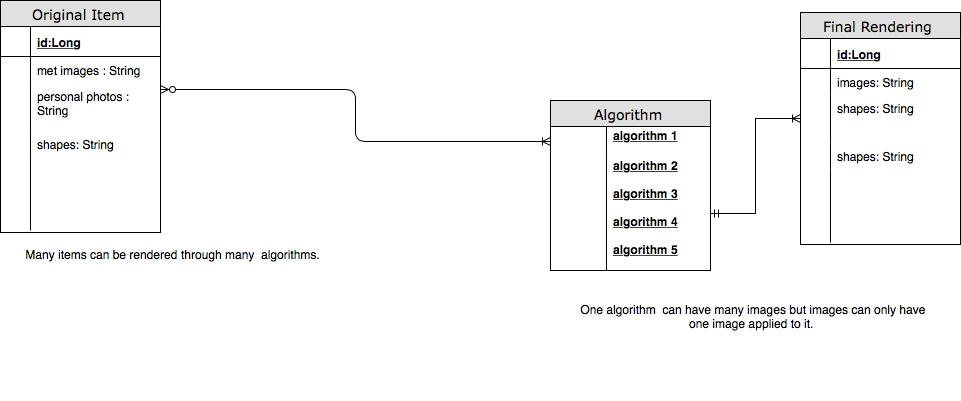

The diagram above was exported from draw.io. Its source (the exported page's mxGraphModel, read from the mxfile embedded in the PNG):
<mxGraphModel dx="1387" dy="866" grid="1" gridSize="10" guides="1" tooltips="1" connect="1" arrows="1" fold="1" page="1" pageScale="1" pageWidth="1100" pageHeight="850" background="#ffffff" math="0" shadow="0">
  <root>
    <mxCell id="0" />
    <mxCell id="1" parent="0" />
    <mxCell id="2e49270ec7c68f3f-19" value="Original Item" style="swimlane;html=1;fontStyle=0;childLayout=stackLayout;horizontal=1;startSize=26;fillColor=#e0e0e0;horizontalStack=0;resizeParent=1;resizeLast=0;collapsible=1;marginBottom=0;swimlaneFillColor=#ffffff;align=center;rounded=0;shadow=0;comic=0;labelBackgroundColor=none;strokeColor=#000000;strokeWidth=1;fontFamily=Verdana;fontSize=14;fontColor=#000000;" parent="1" vertex="1">
      <mxGeometry x="90" y="170" width="160" height="232" as="geometry" />
    </mxCell>
    <mxCell id="2e49270ec7c68f3f-20" value="id:Long" style="shape=partialRectangle;top=0;left=0;right=0;bottom=1;html=1;align=left;verticalAlign=middle;fillColor=none;spacingLeft=34;spacingRight=4;whiteSpace=wrap;overflow=hidden;rotatable=0;points=[[0,0.5],[1,0.5]];portConstraint=eastwest;dropTarget=0;fontStyle=5;" parent="2e49270ec7c68f3f-19" vertex="1">
      <mxGeometry y="26" width="160" height="30" as="geometry" />
    </mxCell>
    <mxCell id="2e49270ec7c68f3f-21" value="" style="shape=partialRectangle;top=0;left=0;bottom=0;html=1;fillColor=none;align=left;verticalAlign=middle;spacingLeft=4;spacingRight=4;whiteSpace=wrap;overflow=hidden;rotatable=0;points=[];portConstraint=eastwest;part=1;" parent="2e49270ec7c68f3f-20" vertex="1" connectable="0">
      <mxGeometry width="30" height="30" as="geometry" />
    </mxCell>
    <mxCell id="2e49270ec7c68f3f-22" value="met images : String" style="shape=partialRectangle;top=0;left=0;right=0;bottom=0;html=1;align=left;verticalAlign=top;fillColor=none;spacingLeft=34;spacingRight=4;whiteSpace=wrap;overflow=hidden;rotatable=0;points=[[0,0.5],[1,0.5]];portConstraint=eastwest;dropTarget=0;" parent="2e49270ec7c68f3f-19" vertex="1">
      <mxGeometry y="56" width="160" height="26" as="geometry" />
    </mxCell>
    <mxCell id="2e49270ec7c68f3f-23" value="" style="shape=partialRectangle;top=0;left=0;bottom=0;html=1;fillColor=none;align=left;verticalAlign=top;spacingLeft=4;spacingRight=4;whiteSpace=wrap;overflow=hidden;rotatable=0;points=[];portConstraint=eastwest;part=1;" parent="2e49270ec7c68f3f-22" vertex="1" connectable="0">
      <mxGeometry width="30" height="26" as="geometry" />
    </mxCell>
    <mxCell id="2e49270ec7c68f3f-24" value="personal photos : String" style="shape=partialRectangle;top=0;left=0;right=0;bottom=0;html=1;align=left;verticalAlign=top;fillColor=none;spacingLeft=34;spacingRight=4;whiteSpace=wrap;overflow=hidden;rotatable=0;points=[[0,0.5],[1,0.5]];portConstraint=eastwest;dropTarget=0;" parent="2e49270ec7c68f3f-19" vertex="1">
      <mxGeometry y="82" width="160" height="48" as="geometry" />
    </mxCell>
    <mxCell id="2e49270ec7c68f3f-25" value="" style="shape=partialRectangle;top=0;left=0;bottom=0;html=1;fillColor=none;align=left;verticalAlign=top;spacingLeft=4;spacingRight=4;whiteSpace=wrap;overflow=hidden;rotatable=0;points=[];portConstraint=eastwest;part=1;" parent="2e49270ec7c68f3f-24" vertex="1" connectable="0">
      <mxGeometry width="30" height="48" as="geometry" />
    </mxCell>
    <mxCell id="2e49270ec7c68f3f-26" value="shapes: String" style="shape=partialRectangle;top=0;left=0;right=0;bottom=0;html=1;align=left;verticalAlign=top;fillColor=none;spacingLeft=34;spacingRight=4;whiteSpace=wrap;overflow=hidden;rotatable=0;points=[[0,0.5],[1,0.5]];portConstraint=eastwest;dropTarget=0;" parent="2e49270ec7c68f3f-19" vertex="1">
      <mxGeometry y="130" width="160" height="26" as="geometry" />
    </mxCell>
    <mxCell id="2e49270ec7c68f3f-27" value="" style="shape=partialRectangle;top=0;left=0;bottom=0;html=1;fillColor=none;align=left;verticalAlign=top;spacingLeft=4;spacingRight=4;whiteSpace=wrap;overflow=hidden;rotatable=0;points=[];portConstraint=eastwest;part=1;" parent="2e49270ec7c68f3f-26" vertex="1" connectable="0">
      <mxGeometry width="30" height="26" as="geometry" />
    </mxCell>
    <mxCell id="2e49270ec7c68f3f-28" value="" style="shape=partialRectangle;top=0;left=0;right=0;bottom=0;html=1;align=left;verticalAlign=top;fillColor=none;spacingLeft=34;spacingRight=4;whiteSpace=wrap;overflow=hidden;rotatable=0;points=[[0,0.5],[1,0.5]];portConstraint=eastwest;dropTarget=0;" parent="2e49270ec7c68f3f-19" vertex="1">
      <mxGeometry y="156" width="160" height="74" as="geometry" />
    </mxCell>
    <mxCell id="2e49270ec7c68f3f-29" value="" style="shape=partialRectangle;top=0;left=0;bottom=0;html=1;fillColor=none;align=left;verticalAlign=top;spacingLeft=4;spacingRight=4;whiteSpace=wrap;overflow=hidden;rotatable=0;points=[];portConstraint=eastwest;part=1;" parent="2e49270ec7c68f3f-28" vertex="1" connectable="0">
      <mxGeometry width="30" height="74" as="geometry" />
    </mxCell>
    <mxCell id="2e49270ec7c68f3f-48" value="Algorithm" style="swimlane;html=1;fontStyle=0;childLayout=stackLayout;horizontal=1;startSize=26;fillColor=#e0e0e0;horizontalStack=0;resizeParent=1;resizeLast=0;collapsible=1;marginBottom=0;swimlaneFillColor=#ffffff;align=center;rounded=0;shadow=0;comic=0;labelBackgroundColor=none;strokeColor=#000000;strokeWidth=1;fontFamily=Verdana;fontSize=14;fontColor=#000000;" parent="1" vertex="1">
      <mxGeometry x="640" y="270" width="160" height="170" as="geometry" />
    </mxCell>
    <mxCell id="2e49270ec7c68f3f-49" value="algorithm 1&lt;br&gt;&lt;br&gt;" style="shape=partialRectangle;top=0;left=0;right=0;bottom=0;html=1;align=left;verticalAlign=middle;fillColor=none;spacingLeft=60;spacingRight=4;whiteSpace=wrap;overflow=hidden;rotatable=0;points=[[0,0.5],[1,0.5]];portConstraint=eastwest;dropTarget=0;fontStyle=5;" parent="2e49270ec7c68f3f-48" vertex="1">
      <mxGeometry y="26" width="160" height="30" as="geometry" />
    </mxCell>
    <mxCell id="2e49270ec7c68f3f-50" value="" style="shape=partialRectangle;fontStyle=1;top=0;left=0;bottom=0;html=1;fillColor=none;align=left;verticalAlign=middle;spacingLeft=4;spacingRight=4;whiteSpace=wrap;overflow=hidden;rotatable=0;points=[];portConstraint=eastwest;part=1;" parent="2e49270ec7c68f3f-49" vertex="1" connectable="0">
      <mxGeometry width="56" height="30" as="geometry" />
    </mxCell>
    <mxCell id="2e49270ec7c68f3f-51" value="&lt;span&gt;algorithm 2&lt;br&gt;&lt;br&gt;algorithm 3&lt;br&gt;&lt;br&gt;algorithm 4&lt;br&gt;&lt;br&gt;algorithm 5&lt;br&gt;&lt;br&gt;algorithm 6&lt;br&gt;&lt;/span&gt;" style="shape=partialRectangle;top=0;left=0;right=0;bottom=1;html=1;align=left;verticalAlign=middle;fillColor=none;spacingLeft=60;spacingRight=4;whiteSpace=wrap;overflow=hidden;rotatable=0;points=[[0,0.5],[1,0.5]];portConstraint=eastwest;dropTarget=0;fontStyle=5;" parent="2e49270ec7c68f3f-48" vertex="1">
      <mxGeometry y="56" width="160" height="114" as="geometry" />
    </mxCell>
    <mxCell id="2e49270ec7c68f3f-52" value="" style="shape=partialRectangle;fontStyle=1;top=0;left=0;bottom=0;html=1;fillColor=none;align=left;verticalAlign=middle;spacingLeft=4;spacingRight=4;whiteSpace=wrap;overflow=hidden;rotatable=0;points=[];portConstraint=eastwest;part=1;" parent="2e49270ec7c68f3f-51" vertex="1" connectable="0">
      <mxGeometry width="56" height="114.00000000000001" as="geometry" />
    </mxCell>
    <mxCell id="2e49270ec7c68f3f-56" value="" style="edgeStyle=orthogonalEdgeStyle;html=1;endArrow=ERzeroToMany;endFill=1;startArrow=ERoneToMany;labelBackgroundColor=none;fontFamily=Verdana;fontSize=14;entryX=1;entryY=0.154;exitX=0;exitY=0.5;entryDx=0;entryDy=0;entryPerimeter=0;startFill=0;" parent="1" source="2e49270ec7c68f3f-49" target="2e49270ec7c68f3f-24" edge="1">
      <mxGeometry width="100" height="100" relative="1" as="geometry">
        <mxPoint x="120" y="650" as="sourcePoint" />
        <mxPoint x="220" y="550" as="targetPoint" />
      </mxGeometry>
    </mxCell>
    <mxCell id="HS6NfVFAG5GIIpLbdvMb-11" value="Final Rendering" style="swimlane;html=1;fontStyle=0;childLayout=stackLayout;horizontal=1;startSize=26;fillColor=#e0e0e0;horizontalStack=0;resizeParent=1;resizeLast=0;collapsible=1;marginBottom=0;swimlaneFillColor=#ffffff;align=center;rounded=0;shadow=0;comic=0;labelBackgroundColor=none;strokeColor=#000000;strokeWidth=1;fontFamily=Verdana;fontSize=14;fontColor=#000000;" vertex="1" parent="1">
      <mxGeometry x="890" y="182" width="160" height="232" as="geometry" />
    </mxCell>
    <mxCell id="HS6NfVFAG5GIIpLbdvMb-12" value="id:Long" style="shape=partialRectangle;top=0;left=0;right=0;bottom=1;html=1;align=left;verticalAlign=middle;fillColor=none;spacingLeft=34;spacingRight=4;whiteSpace=wrap;overflow=hidden;rotatable=0;points=[[0,0.5],[1,0.5]];portConstraint=eastwest;dropTarget=0;fontStyle=5;" vertex="1" parent="HS6NfVFAG5GIIpLbdvMb-11">
      <mxGeometry y="26" width="160" height="30" as="geometry" />
    </mxCell>
    <mxCell id="HS6NfVFAG5GIIpLbdvMb-13" value="" style="shape=partialRectangle;top=0;left=0;bottom=0;html=1;fillColor=none;align=left;verticalAlign=middle;spacingLeft=4;spacingRight=4;whiteSpace=wrap;overflow=hidden;rotatable=0;points=[];portConstraint=eastwest;part=1;" vertex="1" connectable="0" parent="HS6NfVFAG5GIIpLbdvMb-12">
      <mxGeometry width="30" height="30" as="geometry" />
    </mxCell>
    <mxCell id="HS6NfVFAG5GIIpLbdvMb-14" value="images: String" style="shape=partialRectangle;top=0;left=0;right=0;bottom=0;html=1;align=left;verticalAlign=top;fillColor=none;spacingLeft=34;spacingRight=4;whiteSpace=wrap;overflow=hidden;rotatable=0;points=[[0,0.5],[1,0.5]];portConstraint=eastwest;dropTarget=0;" vertex="1" parent="HS6NfVFAG5GIIpLbdvMb-11">
      <mxGeometry y="56" width="160" height="26" as="geometry" />
    </mxCell>
    <mxCell id="HS6NfVFAG5GIIpLbdvMb-15" value="" style="shape=partialRectangle;top=0;left=0;bottom=0;html=1;fillColor=none;align=left;verticalAlign=top;spacingLeft=4;spacingRight=4;whiteSpace=wrap;overflow=hidden;rotatable=0;points=[];portConstraint=eastwest;part=1;" vertex="1" connectable="0" parent="HS6NfVFAG5GIIpLbdvMb-14">
      <mxGeometry width="30" height="26" as="geometry" />
    </mxCell>
    <mxCell id="HS6NfVFAG5GIIpLbdvMb-16" value="shapes: String" style="shape=partialRectangle;top=0;left=0;right=0;bottom=0;html=1;align=left;verticalAlign=top;fillColor=none;spacingLeft=34;spacingRight=4;whiteSpace=wrap;overflow=hidden;rotatable=0;points=[[0,0.5],[1,0.5]];portConstraint=eastwest;dropTarget=0;" vertex="1" parent="HS6NfVFAG5GIIpLbdvMb-11">
      <mxGeometry y="82" width="160" height="48" as="geometry" />
    </mxCell>
    <mxCell id="HS6NfVFAG5GIIpLbdvMb-17" value="" style="shape=partialRectangle;top=0;left=0;bottom=0;html=1;fillColor=none;align=left;verticalAlign=top;spacingLeft=4;spacingRight=4;whiteSpace=wrap;overflow=hidden;rotatable=0;points=[];portConstraint=eastwest;part=1;" vertex="1" connectable="0" parent="HS6NfVFAG5GIIpLbdvMb-16">
      <mxGeometry width="30" height="48" as="geometry" />
    </mxCell>
    <mxCell id="HS6NfVFAG5GIIpLbdvMb-18" value="shapes: String" style="shape=partialRectangle;top=0;left=0;right=0;bottom=0;html=1;align=left;verticalAlign=top;fillColor=none;spacingLeft=34;spacingRight=4;whiteSpace=wrap;overflow=hidden;rotatable=0;points=[[0,0.5],[1,0.5]];portConstraint=eastwest;dropTarget=0;" vertex="1" parent="HS6NfVFAG5GIIpLbdvMb-11">
      <mxGeometry y="130" width="160" height="26" as="geometry" />
    </mxCell>
    <mxCell id="HS6NfVFAG5GIIpLbdvMb-19" value="" style="shape=partialRectangle;top=0;left=0;bottom=0;html=1;fillColor=none;align=left;verticalAlign=top;spacingLeft=4;spacingRight=4;whiteSpace=wrap;overflow=hidden;rotatable=0;points=[];portConstraint=eastwest;part=1;" vertex="1" connectable="0" parent="HS6NfVFAG5GIIpLbdvMb-18">
      <mxGeometry width="30" height="26" as="geometry" />
    </mxCell>
    <mxCell id="HS6NfVFAG5GIIpLbdvMb-20" value="" style="shape=partialRectangle;top=0;left=0;right=0;bottom=0;html=1;align=left;verticalAlign=top;fillColor=none;spacingLeft=34;spacingRight=4;whiteSpace=wrap;overflow=hidden;rotatable=0;points=[[0,0.5],[1,0.5]];portConstraint=eastwest;dropTarget=0;" vertex="1" parent="HS6NfVFAG5GIIpLbdvMb-11">
      <mxGeometry y="156" width="160" height="74" as="geometry" />
    </mxCell>
    <mxCell id="HS6NfVFAG5GIIpLbdvMb-21" value="" style="shape=partialRectangle;top=0;left=0;bottom=0;html=1;fillColor=none;align=left;verticalAlign=top;spacingLeft=4;spacingRight=4;whiteSpace=wrap;overflow=hidden;rotatable=0;points=[];portConstraint=eastwest;part=1;" vertex="1" connectable="0" parent="HS6NfVFAG5GIIpLbdvMb-20">
      <mxGeometry width="30" height="74" as="geometry" />
    </mxCell>
    <mxCell id="HS6NfVFAG5GIIpLbdvMb-22" style="rounded=0;orthogonalLoop=1;jettySize=auto;html=1;exitX=1;exitY=0.5;exitDx=0;exitDy=0;entryX=0;entryY=0.5;entryDx=0;entryDy=0;edgeStyle=orthogonalEdgeStyle;endArrow=ERoneToMany;endFill=0;startArrow=ERmandOne;startFill=0;" edge="1" parent="1" source="2e49270ec7c68f3f-51" target="HS6NfVFAG5GIIpLbdvMb-16">
      <mxGeometry relative="1" as="geometry" />
    </mxCell>
    <mxCell id="HS6NfVFAG5GIIpLbdvMb-23" value="Many items can be rendered through many &amp;nbsp;algorithms. &amp;nbsp;" style="text;html=1;strokeColor=none;fillColor=none;align=center;verticalAlign=middle;whiteSpace=wrap;rounded=0;" vertex="1" parent="1">
      <mxGeometry x="90" y="338" width="350" height="170" as="geometry" />
    </mxCell>
    <mxCell id="HS6NfVFAG5GIIpLbdvMb-24" value="One algorithm &amp;nbsp;can have many images but images can only have one image applied to it.&amp;nbsp;" style="text;html=1;strokeColor=none;fillColor=none;align=center;verticalAlign=middle;whiteSpace=wrap;rounded=0;" vertex="1" parent="1">
      <mxGeometry x="668" y="400" width="350" height="170" as="geometry" />
    </mxCell>
  </root>
</mxGraphModel>